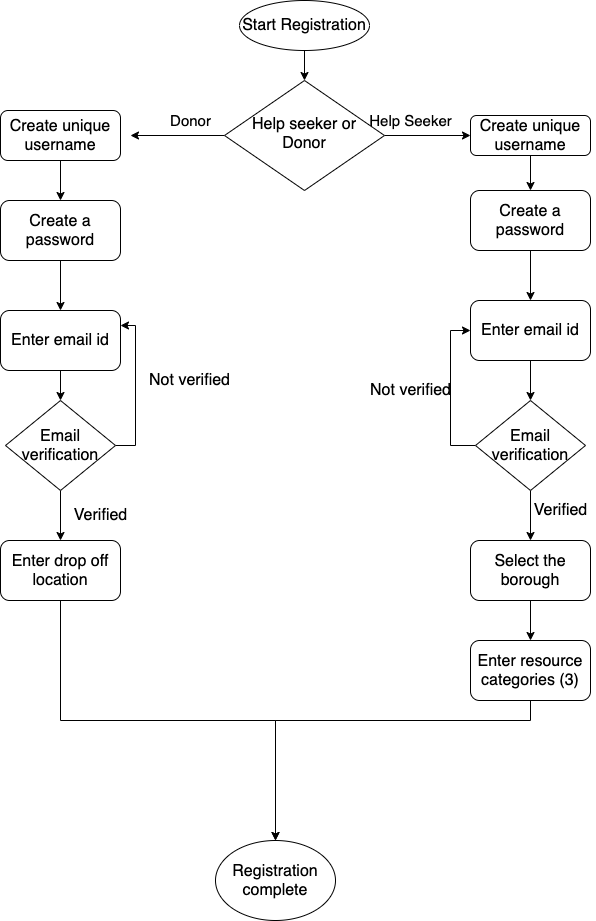

The diagram above was exported from draw.io. Its source (the exported page's mxGraphModel, read from the mxfile embedded in the PNG):
<mxGraphModel dx="946" dy="646" grid="1" gridSize="10" guides="1" tooltips="1" connect="1" arrows="1" fold="1" page="1" pageScale="1" pageWidth="827" pageHeight="1169" math="0" shadow="0">
  <root>
    <mxCell id="WIyWlLk6GJQsqaUBKTNV-0" />
    <mxCell id="WIyWlLk6GJQsqaUBKTNV-1" parent="WIyWlLk6GJQsqaUBKTNV-0" />
    <mxCell id="557HnO9Ow843hhkklcXJ-37" style="edgeStyle=orthogonalEdgeStyle;rounded=0;orthogonalLoop=1;jettySize=auto;html=1;exitX=1;exitY=0.5;exitDx=0;exitDy=0;" parent="WIyWlLk6GJQsqaUBKTNV-1" source="WIyWlLk6GJQsqaUBKTNV-6" target="WIyWlLk6GJQsqaUBKTNV-7" edge="1">
      <mxGeometry relative="1" as="geometry" />
    </mxCell>
    <mxCell id="557HnO9Ow843hhkklcXJ-38" style="edgeStyle=orthogonalEdgeStyle;rounded=0;orthogonalLoop=1;jettySize=auto;html=1;" parent="WIyWlLk6GJQsqaUBKTNV-1" source="WIyWlLk6GJQsqaUBKTNV-6" edge="1">
      <mxGeometry relative="1" as="geometry">
        <mxPoint x="240" y="205" as="targetPoint" />
        <Array as="points">
          <mxPoint x="240" y="205" />
          <mxPoint x="240" y="205" />
        </Array>
      </mxGeometry>
    </mxCell>
    <mxCell id="WIyWlLk6GJQsqaUBKTNV-6" value="&lt;font style=&quot;font-size: 16px&quot;&gt;Help seeker or Donor&lt;/font&gt;" style="rhombus;whiteSpace=wrap;html=1;shadow=0;fontFamily=Helvetica;fontSize=12;align=center;strokeWidth=1;spacing=6;spacingTop=-4;" parent="WIyWlLk6GJQsqaUBKTNV-1" vertex="1">
      <mxGeometry x="334" y="150" width="160" height="110" as="geometry" />
    </mxCell>
    <mxCell id="557HnO9Ow843hhkklcXJ-25" style="edgeStyle=orthogonalEdgeStyle;rounded=0;orthogonalLoop=1;jettySize=auto;html=1;exitX=0.5;exitY=1;exitDx=0;exitDy=0;entryX=0.5;entryY=0;entryDx=0;entryDy=0;" parent="WIyWlLk6GJQsqaUBKTNV-1" source="WIyWlLk6GJQsqaUBKTNV-7" target="557HnO9Ow843hhkklcXJ-21" edge="1">
      <mxGeometry relative="1" as="geometry" />
    </mxCell>
    <mxCell id="WIyWlLk6GJQsqaUBKTNV-7" value="&lt;font style=&quot;font-size: 16px&quot;&gt;Create unique username&lt;/font&gt;" style="rounded=1;whiteSpace=wrap;html=1;fontSize=12;glass=0;strokeWidth=1;shadow=0;" parent="WIyWlLk6GJQsqaUBKTNV-1" vertex="1">
      <mxGeometry x="580" y="185" width="120" height="40" as="geometry" />
    </mxCell>
    <mxCell id="557HnO9Ow843hhkklcXJ-19" style="edgeStyle=orthogonalEdgeStyle;rounded=0;orthogonalLoop=1;jettySize=auto;html=1;exitX=0.5;exitY=1;exitDx=0;exitDy=0;entryX=0.5;entryY=0;entryDx=0;entryDy=0;" parent="WIyWlLk6GJQsqaUBKTNV-1" source="557HnO9Ow843hhkklcXJ-2" target="557HnO9Ow843hhkklcXJ-8" edge="1">
      <mxGeometry relative="1" as="geometry" />
    </mxCell>
    <mxCell id="557HnO9Ow843hhkklcXJ-2" value="&lt;font style=&quot;font-size: 16px&quot;&gt;Create unique username&lt;/font&gt;" style="rounded=1;whiteSpace=wrap;html=1;" parent="WIyWlLk6GJQsqaUBKTNV-1" vertex="1">
      <mxGeometry x="110" y="180" width="120" height="50" as="geometry" />
    </mxCell>
    <mxCell id="557HnO9Ow843hhkklcXJ-6" value="&lt;font style=&quot;font-size: 15px&quot;&gt;Help Seeker&lt;/font&gt;" style="text;html=1;align=center;verticalAlign=middle;resizable=0;points=[];autosize=1;" parent="WIyWlLk6GJQsqaUBKTNV-1" vertex="1">
      <mxGeometry x="470" y="180" width="100" height="20" as="geometry" />
    </mxCell>
    <mxCell id="557HnO9Ow843hhkklcXJ-7" value="&lt;font style=&quot;font-size: 15px&quot;&gt;Donor&lt;/font&gt;" style="text;html=1;align=center;verticalAlign=middle;resizable=0;points=[];autosize=1;" parent="WIyWlLk6GJQsqaUBKTNV-1" vertex="1">
      <mxGeometry x="270" y="180" width="60" height="20" as="geometry" />
    </mxCell>
    <mxCell id="557HnO9Ow843hhkklcXJ-20" style="edgeStyle=orthogonalEdgeStyle;rounded=0;orthogonalLoop=1;jettySize=auto;html=1;exitX=0.5;exitY=1;exitDx=0;exitDy=0;entryX=0.5;entryY=0;entryDx=0;entryDy=0;" parent="WIyWlLk6GJQsqaUBKTNV-1" source="557HnO9Ow843hhkklcXJ-8" target="557HnO9Ow843hhkklcXJ-9" edge="1">
      <mxGeometry relative="1" as="geometry" />
    </mxCell>
    <mxCell id="557HnO9Ow843hhkklcXJ-8" value="&lt;font style=&quot;font-size: 16px&quot;&gt;Create a password&lt;/font&gt;" style="rounded=1;whiteSpace=wrap;html=1;" parent="WIyWlLk6GJQsqaUBKTNV-1" vertex="1">
      <mxGeometry x="110" y="270" width="120" height="60" as="geometry" />
    </mxCell>
    <mxCell id="557HnO9Ow843hhkklcXJ-35" style="edgeStyle=orthogonalEdgeStyle;rounded=0;orthogonalLoop=1;jettySize=auto;html=1;entryX=0.5;entryY=0;entryDx=0;entryDy=0;" parent="WIyWlLk6GJQsqaUBKTNV-1" source="557HnO9Ow843hhkklcXJ-9" target="557HnO9Ow843hhkklcXJ-10" edge="1">
      <mxGeometry relative="1" as="geometry" />
    </mxCell>
    <mxCell id="557HnO9Ow843hhkklcXJ-9" value="&lt;font style=&quot;font-size: 16px&quot;&gt;Enter email id&lt;/font&gt;" style="rounded=1;whiteSpace=wrap;html=1;" parent="WIyWlLk6GJQsqaUBKTNV-1" vertex="1">
      <mxGeometry x="110" y="380" width="120" height="60" as="geometry" />
    </mxCell>
    <mxCell id="557HnO9Ow843hhkklcXJ-17" style="edgeStyle=orthogonalEdgeStyle;rounded=0;orthogonalLoop=1;jettySize=auto;html=1;exitX=0.5;exitY=1;exitDx=0;exitDy=0;entryX=0.5;entryY=0;entryDx=0;entryDy=0;" parent="WIyWlLk6GJQsqaUBKTNV-1" source="557HnO9Ow843hhkklcXJ-10" target="557HnO9Ow843hhkklcXJ-15" edge="1">
      <mxGeometry relative="1" as="geometry" />
    </mxCell>
    <mxCell id="Cwk6ZT-xtLKA0qlGkwCC-2" style="edgeStyle=orthogonalEdgeStyle;rounded=0;orthogonalLoop=1;jettySize=auto;html=1;exitX=1;exitY=0.5;exitDx=0;exitDy=0;entryX=1;entryY=0.25;entryDx=0;entryDy=0;" edge="1" parent="WIyWlLk6GJQsqaUBKTNV-1" source="557HnO9Ow843hhkklcXJ-10" target="557HnO9Ow843hhkklcXJ-9">
      <mxGeometry relative="1" as="geometry" />
    </mxCell>
    <mxCell id="557HnO9Ow843hhkklcXJ-10" value="&lt;font style=&quot;font-size: 16px&quot;&gt;Email verification&lt;/font&gt;" style="rhombus;whiteSpace=wrap;html=1;" parent="WIyWlLk6GJQsqaUBKTNV-1" vertex="1">
      <mxGeometry x="115" y="470" width="110" height="90" as="geometry" />
    </mxCell>
    <mxCell id="557HnO9Ow843hhkklcXJ-12" value="&lt;font style=&quot;font-size: 16px&quot;&gt;Not verified&lt;/font&gt;" style="text;html=1;align=center;verticalAlign=middle;resizable=0;points=[];autosize=1;" parent="WIyWlLk6GJQsqaUBKTNV-1" vertex="1">
      <mxGeometry x="249" y="440" width="100" height="20" as="geometry" />
    </mxCell>
    <mxCell id="557HnO9Ow843hhkklcXJ-14" value="&lt;font style=&quot;font-size: 16px&quot;&gt;Verified&lt;/font&gt;" style="text;html=1;align=center;verticalAlign=middle;resizable=0;points=[];autosize=1;" parent="WIyWlLk6GJQsqaUBKTNV-1" vertex="1">
      <mxGeometry x="175" y="574.5" width="70" height="20" as="geometry" />
    </mxCell>
    <mxCell id="557HnO9Ow843hhkklcXJ-18" style="edgeStyle=orthogonalEdgeStyle;rounded=0;orthogonalLoop=1;jettySize=auto;html=1;exitX=0.5;exitY=1;exitDx=0;exitDy=0;" parent="WIyWlLk6GJQsqaUBKTNV-1" source="557HnO9Ow843hhkklcXJ-15" target="557HnO9Ow843hhkklcXJ-16" edge="1">
      <mxGeometry relative="1" as="geometry" />
    </mxCell>
    <mxCell id="557HnO9Ow843hhkklcXJ-15" value="&lt;font style=&quot;font-size: 16px&quot;&gt;Enter drop off location&lt;/font&gt;" style="rounded=1;whiteSpace=wrap;html=1;" parent="WIyWlLk6GJQsqaUBKTNV-1" vertex="1">
      <mxGeometry x="110" y="610" width="120" height="60" as="geometry" />
    </mxCell>
    <mxCell id="557HnO9Ow843hhkklcXJ-16" value="&lt;font style=&quot;font-size: 16px&quot;&gt;Registration complete&lt;/font&gt;" style="ellipse;whiteSpace=wrap;html=1;" parent="WIyWlLk6GJQsqaUBKTNV-1" vertex="1">
      <mxGeometry x="325" y="910" width="120" height="80" as="geometry" />
    </mxCell>
    <mxCell id="557HnO9Ow843hhkklcXJ-26" style="edgeStyle=orthogonalEdgeStyle;rounded=0;orthogonalLoop=1;jettySize=auto;html=1;exitX=0.5;exitY=1;exitDx=0;exitDy=0;entryX=0.5;entryY=0;entryDx=0;entryDy=0;" parent="WIyWlLk6GJQsqaUBKTNV-1" source="557HnO9Ow843hhkklcXJ-21" target="557HnO9Ow843hhkklcXJ-22" edge="1">
      <mxGeometry relative="1" as="geometry" />
    </mxCell>
    <mxCell id="557HnO9Ow843hhkklcXJ-21" value="&lt;font style=&quot;font-size: 16px&quot;&gt;Create a password&lt;/font&gt;" style="rounded=1;whiteSpace=wrap;html=1;" parent="WIyWlLk6GJQsqaUBKTNV-1" vertex="1">
      <mxGeometry x="580" y="260" width="120" height="60" as="geometry" />
    </mxCell>
    <mxCell id="557HnO9Ow843hhkklcXJ-27" style="edgeStyle=orthogonalEdgeStyle;rounded=0;orthogonalLoop=1;jettySize=auto;html=1;exitX=0.5;exitY=1;exitDx=0;exitDy=0;entryX=0.5;entryY=0;entryDx=0;entryDy=0;" parent="WIyWlLk6GJQsqaUBKTNV-1" source="557HnO9Ow843hhkklcXJ-22" target="557HnO9Ow843hhkklcXJ-23" edge="1">
      <mxGeometry relative="1" as="geometry" />
    </mxCell>
    <mxCell id="557HnO9Ow843hhkklcXJ-22" value="&lt;font style=&quot;font-size: 16px&quot;&gt;Enter email id&lt;/font&gt;" style="rounded=1;whiteSpace=wrap;html=1;" parent="WIyWlLk6GJQsqaUBKTNV-1" vertex="1">
      <mxGeometry x="580" y="370" width="120" height="60" as="geometry" />
    </mxCell>
    <mxCell id="557HnO9Ow843hhkklcXJ-28" style="edgeStyle=orthogonalEdgeStyle;rounded=0;orthogonalLoop=1;jettySize=auto;html=1;exitX=0.5;exitY=1;exitDx=0;exitDy=0;entryX=0.5;entryY=0;entryDx=0;entryDy=0;" parent="WIyWlLk6GJQsqaUBKTNV-1" source="557HnO9Ow843hhkklcXJ-23" target="557HnO9Ow843hhkklcXJ-24" edge="1">
      <mxGeometry relative="1" as="geometry" />
    </mxCell>
    <mxCell id="557HnO9Ow843hhkklcXJ-29" style="edgeStyle=orthogonalEdgeStyle;rounded=0;orthogonalLoop=1;jettySize=auto;html=1;exitX=0;exitY=0.5;exitDx=0;exitDy=0;entryX=0;entryY=0.5;entryDx=0;entryDy=0;" parent="WIyWlLk6GJQsqaUBKTNV-1" source="557HnO9Ow843hhkklcXJ-23" target="557HnO9Ow843hhkklcXJ-22" edge="1">
      <mxGeometry relative="1" as="geometry" />
    </mxCell>
    <mxCell id="557HnO9Ow843hhkklcXJ-23" value="&lt;font style=&quot;font-size: 16px&quot;&gt;Email verification&lt;/font&gt;" style="rhombus;whiteSpace=wrap;html=1;" parent="WIyWlLk6GJQsqaUBKTNV-1" vertex="1">
      <mxGeometry x="585" y="470" width="110" height="90" as="geometry" />
    </mxCell>
    <mxCell id="557HnO9Ow843hhkklcXJ-44" style="edgeStyle=orthogonalEdgeStyle;rounded=0;orthogonalLoop=1;jettySize=auto;html=1;entryX=0.5;entryY=0;entryDx=0;entryDy=0;" parent="WIyWlLk6GJQsqaUBKTNV-1" source="557HnO9Ow843hhkklcXJ-24" target="557HnO9Ow843hhkklcXJ-43" edge="1">
      <mxGeometry relative="1" as="geometry" />
    </mxCell>
    <mxCell id="557HnO9Ow843hhkklcXJ-24" value="&lt;font style=&quot;font-size: 16px&quot;&gt;Select the borough&lt;/font&gt;" style="rounded=1;whiteSpace=wrap;html=1;" parent="WIyWlLk6GJQsqaUBKTNV-1" vertex="1">
      <mxGeometry x="580" y="610" width="120" height="60" as="geometry" />
    </mxCell>
    <mxCell id="557HnO9Ow843hhkklcXJ-30" value="&lt;font style=&quot;font-size: 16px&quot;&gt;Not verified&lt;/font&gt;" style="text;html=1;align=center;verticalAlign=middle;resizable=0;points=[];autosize=1;" parent="WIyWlLk6GJQsqaUBKTNV-1" vertex="1">
      <mxGeometry x="470" y="450" width="100" height="20" as="geometry" />
    </mxCell>
    <mxCell id="557HnO9Ow843hhkklcXJ-32" value="&lt;font style=&quot;font-size: 16px&quot;&gt;Verified&lt;/font&gt;" style="text;html=1;align=center;verticalAlign=middle;resizable=0;points=[];autosize=1;" parent="WIyWlLk6GJQsqaUBKTNV-1" vertex="1">
      <mxGeometry x="635" y="570" width="70" height="20" as="geometry" />
    </mxCell>
    <mxCell id="Cwk6ZT-xtLKA0qlGkwCC-0" value="" style="edgeStyle=orthogonalEdgeStyle;rounded=0;orthogonalLoop=1;jettySize=auto;html=1;" edge="1" parent="WIyWlLk6GJQsqaUBKTNV-1" source="557HnO9Ow843hhkklcXJ-39" target="WIyWlLk6GJQsqaUBKTNV-6">
      <mxGeometry relative="1" as="geometry" />
    </mxCell>
    <mxCell id="557HnO9Ow843hhkklcXJ-39" value="&lt;font style=&quot;font-size: 16px&quot;&gt;Start Registration&lt;/font&gt;" style="ellipse;whiteSpace=wrap;html=1;fontSize=16;" parent="WIyWlLk6GJQsqaUBKTNV-1" vertex="1">
      <mxGeometry x="349" y="70" width="130" height="50" as="geometry" />
    </mxCell>
    <mxCell id="557HnO9Ow843hhkklcXJ-45" style="edgeStyle=orthogonalEdgeStyle;rounded=0;orthogonalLoop=1;jettySize=auto;html=1;exitX=0.5;exitY=1;exitDx=0;exitDy=0;entryX=0.5;entryY=0;entryDx=0;entryDy=0;" parent="WIyWlLk6GJQsqaUBKTNV-1" source="557HnO9Ow843hhkklcXJ-43" target="557HnO9Ow843hhkklcXJ-16" edge="1">
      <mxGeometry relative="1" as="geometry">
        <Array as="points">
          <mxPoint x="640" y="790" />
          <mxPoint x="385" y="790" />
        </Array>
      </mxGeometry>
    </mxCell>
    <mxCell id="557HnO9Ow843hhkklcXJ-43" value="&lt;font style=&quot;font-size: 16px&quot;&gt;Enter resource categories (3)&lt;/font&gt;" style="rounded=1;whiteSpace=wrap;html=1;" parent="WIyWlLk6GJQsqaUBKTNV-1" vertex="1">
      <mxGeometry x="580" y="710" width="120" height="60" as="geometry" />
    </mxCell>
  </root>
</mxGraphModel>